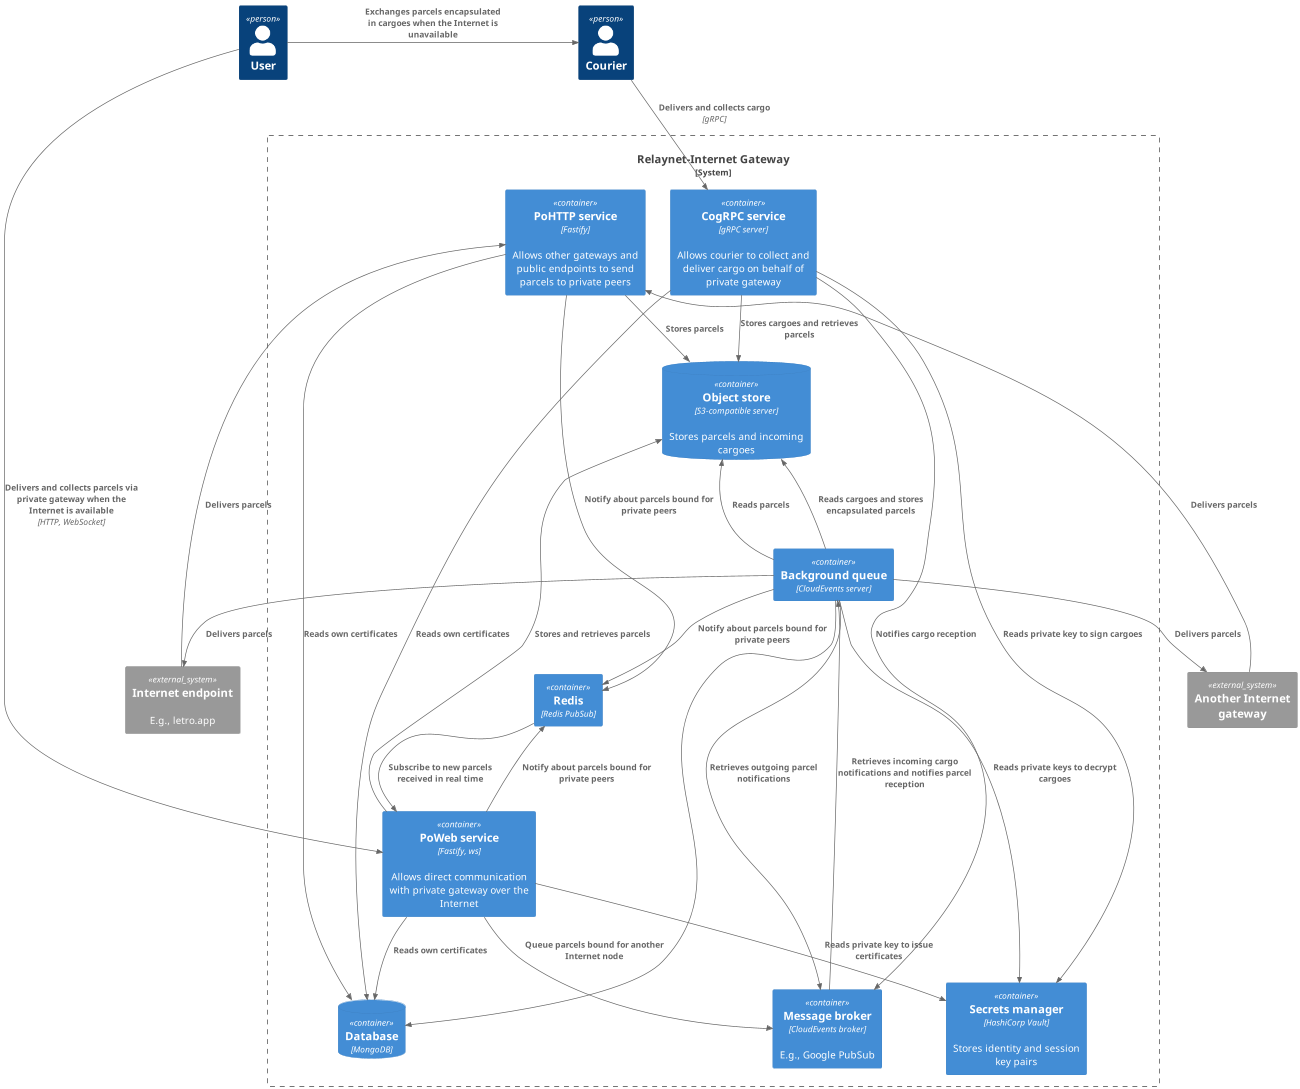

The diagram above was rendered by PlantUML. Its source (embedded in the PNG):
@startuml "system"
!includeurl https://raw.githubusercontent.com/RicardoNiepel/C4-PlantUML/master/C4_Container.puml

skinparam wrapWidth 200
skinparam maxMessageSize 200

Person(user, User)
Person(courier, Courier)

System_Boundary(c1, "Relaynet-Internet Gateway") {
  Container(poweb, "PoWeb service", "Fastify, ws", "Allows direct communication with private gateway over the Internet")

  Container(cogrpc, "CogRPC service", "gRPC server", "Allows courier to collect and deliver cargo on behalf of private gateway")

  Container(pohttp, "PoHTTP service", "Fastify", "Allows other gateways and public endpoints to send parcels to private peers")

  Container(background_queue, "Background queue", "CloudEvents server")

  Container(message_broker, "Message broker", "CloudEvents broker", "E.g., Google PubSub")
  Container(redis, "Redis", "Redis PubSub")

  ContainerDb(object_store, "Object store", "S3-compatible server", "Stores parcels and incoming cargoes")

  ContainerDb(db, "Database", "MongoDB")

  Container(secrets_manager, "Secrets manager", "HashiCorp Vault", "Stores identity and session key pairs")
}

System_Ext(public_endpoint, "Internet endpoint", "E.g., letro.app")
System_Ext(other_public_gateway, "Another Internet gateway")

Rel_R(user, courier, "Exchanges parcels encapsulated in cargoes when the Internet is unavailable")

Rel(user, poweb, "Delivers and collects parcels via private gateway when the Internet is available", "HTTP, WebSocket")
Rel(courier, cogrpc, "Delivers and collects cargo", "gRPC")
Rel(public_endpoint, pohttp, "Delivers parcels")
Rel(other_public_gateway, pohttp, "Delivers parcels")

Rel(poweb, object_store, "Stores and retrieves parcels")
Rel(poweb, message_broker, "Queue parcels bound for another Internet node")
Rel(poweb, redis, "Notify about parcels bound for private peers")
Rel(redis, poweb, "Subscribe to new parcels received in real time")
Rel(poweb, db, "Reads own certificates")
Rel(poweb, secrets_manager, "Reads private key to issue certificates")

Rel(pohttp, db, "Reads own certificates")
Rel(pohttp, object_store, "Stores parcels")
Rel(pohttp, redis, "Notify about parcels bound for private peers")

Rel(cogrpc, db, "Reads own certificates")
Rel(cogrpc, object_store, "Stores cargoes and retrieves parcels")
Rel(cogrpc, secrets_manager, "Reads private key to sign cargoes")
Rel(cogrpc, message_broker, "Notifies cargo reception")

Rel(background_queue, db, "")
Rel(background_queue, message_broker, "Retrieves outgoing parcel notifications")
Rel(background_queue, object_store, "Reads parcels")
Rel(background_queue, public_endpoint, "Delivers parcels")
Rel(background_queue, other_public_gateway, "Delivers parcels")

Rel(message_broker, background_queue, "Retrieves incoming cargo notifications and notifies parcel reception")
Rel(background_queue, redis, "Notify about parcels bound for private peers")
Rel_L(background_queue, object_store, "Reads cargoes and stores encapsulated parcels")
Rel_U(background_queue, secrets_manager, "Reads private keys to decrypt cargoes")

@enduml